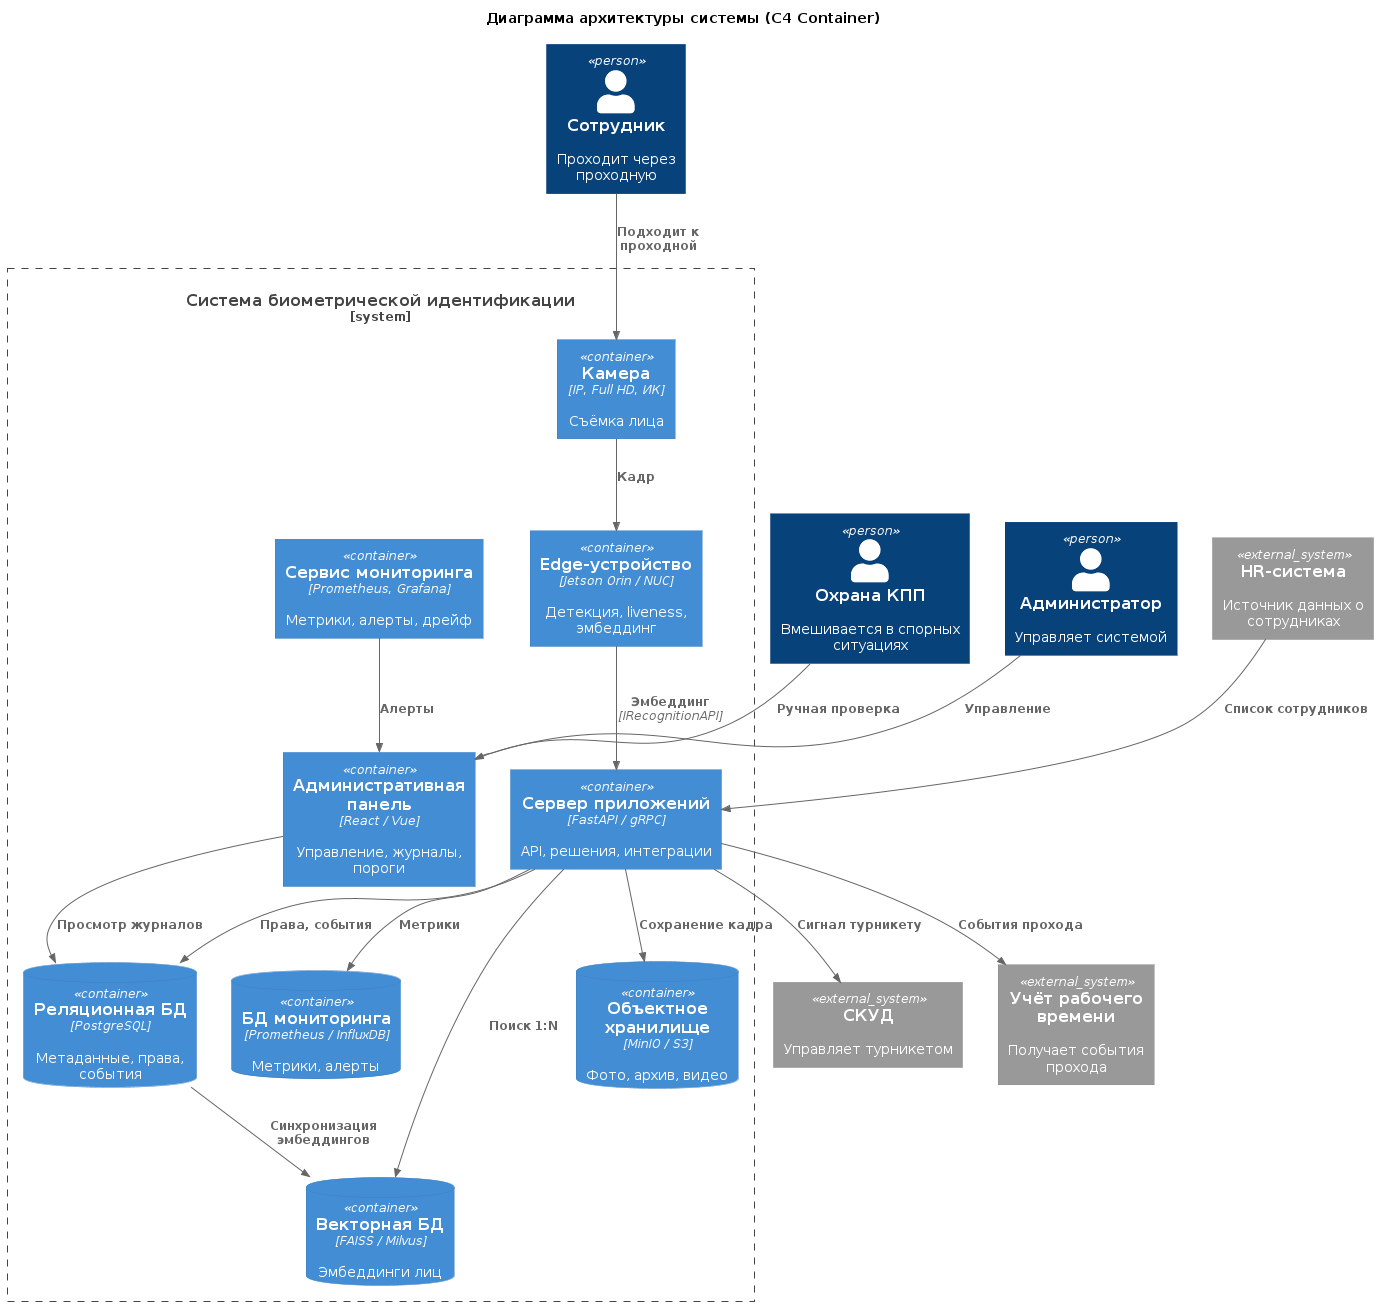

The diagram above was rendered by PlantUML. Its source (embedded in the PNG):
@startuml
!include https://raw.githubusercontent.com/plantuml-stdlib/C4-PlantUML/master/C4_Container.puml

title Диаграмма архитектуры системы (C4 Container)

LAYOUT_TOP_DOWN()

' ===== Внешние участники =====
Person(employee, "Сотрудник", "Проходит через проходную")
Person(security, "Охрана КПП", "Вмешивается в спорных ситуациях")
Person(admin, "Администратор", "Управляет системой")

' ===== Внешние системы =====
System_Ext(hr, "HR-система", "Источник данных о сотрудниках")
System_Ext(skud, "СКУД", "Управляет турникетом")
System_Ext(timetrack, "Учёт рабочего времени", "Получает события прохода")

' ===== Границы системы =====
System_Boundary(system, "Система биометрической идентификации") {

    Container(camera, "Камера", "IP, Full HD, ИК", "Съёмка лица")

    Container(edge, "Edge-устройство", "Jetson Orin / NUC", "Детекция, liveness, эмбеддинг")

    Container(appserver, "Сервер приложений", "FastAPI / gRPC", "API, решения, интеграции")

    Container(adminpanel, "Административная панель", "React / Vue", "Управление, журналы, пороги")

    Container(monitoring, "Сервис мониторинга", "Prometheus, Grafana", "Метрики, алерты, дрейф")

    ContainerDb(vectordb, "Векторная БД", "FAISS / Milvus", "Эмбеддинги лиц")

    ContainerDb(reldb, "Реляционная БД", "PostgreSQL", "Метаданные, права, события")

    ContainerDb(objstore, "Объектное хранилище", "MinIO / S3", "Фото, архив, видео")

    ContainerDb(metricsdb, "БД мониторинга", "Prometheus / InfluxDB", "Метрики, алерты")
}

' ===== Потоки данных =====
Rel(employee, camera, "Подходит к проходной")
Rel(camera, edge, "Кадр")
Rel(edge, appserver, "Эмбеддинг", "IRecognitionAPI")
Rel(appserver, vectordb, "Поиск 1:N")
Rel(appserver, reldb, "Права, события")
Rel(appserver, objstore, "Сохранение кадра")
Rel(appserver, skud, "Сигнал турникету")
Rel(appserver, metricsdb, "Метрики")

Rel(hr, appserver, "Список сотрудников")
Rel(appserver, timetrack, "События прохода")

Rel(security, adminpanel, "Ручная проверка")
Rel(admin, adminpanel, "Управление")
Rel(adminpanel, reldb, "Просмотр журналов")
Rel(monitoring, adminpanel, "Алерты")

Rel(reldb, vectordb, "Синхронизация эмбеддингов")
@enduml